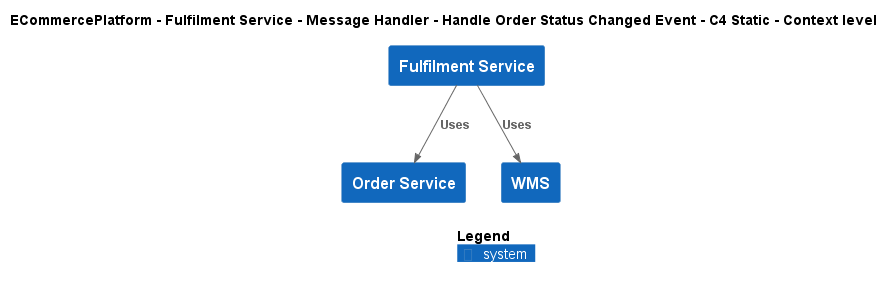

The diagram above was rendered by PlantUML. Its source (embedded in the PNG):
@startuml
!include ..\..\..\..\..\..\..\.c4s\C4_Context.puml

AddElementTag("c4interflow:lifecycle:new", $bgColor=green, $fontColor=#ffffff, $borderColor=green, $shadowing="False")
AddElementTag("c4interflow:lifecycle:changed", $bgColor=orange, $fontColor=#ffffff, $borderColor=orange, $shadowing="False")
AddElementTag("c4interflow:lifecycle:removed", $bgColor=red, $fontColor=#ffffff, $borderColor=red, $shadowing="False")

AddRelTag("c4interflow:lifecycle:new", $textColor=green, $lineColor=green)
AddRelTag("c4interflow:lifecycle:changed", $textColor=orange, $lineColor=orange)
AddRelTag("c4interflow:lifecycle:removed", $textColor=red, $lineColor=red)

SHOW_PERSON_PORTRAIT()
LAYOUT_TOP_DOWN()

skinparam linetype polyline

title ECommercePlatform - Fulfilment Service - Message Handler - Handle Order Status Changed Event - C4 Static - Context level

System(ECommercePlatform.SoftwareSystems.FulfilmentService, "Fulfilment Service", "")
System(ECommercePlatform.SoftwareSystems.OrderService, "Order Service", "")
System(ECommercePlatform.SoftwareSystems.WMS, "WMS", "")

Rel(ECommercePlatform.SoftwareSystems.FulfilmentService, ECommercePlatform.SoftwareSystems.OrderService, "Uses")
Rel(ECommercePlatform.SoftwareSystems.FulfilmentService, ECommercePlatform.SoftwareSystems.WMS, "Uses")


SHOW_LEGEND()
@enduml